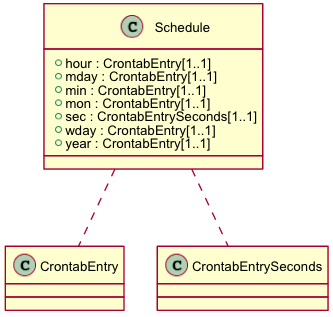

The diagram above was rendered by PlantUML. Its source (embedded in the PNG):
@startuml images/class_Schedule.png
skinparam activityFontColor black
skinparam activityFontSize 10
skinparam activityFontName arial
skinparam activityArrowFontColor black
skinparam activityArrowFontSize 10
skinparam activityArrowFontName arial
skinparam classArrowFontColor black
skinparam classArrowFontSize 10
skinparam classArrowFontName arial
skinparam classAttributeFontColor black
skinparam classAttributeFontSize 10
skinparam classAttributeFontName arial
skinparam classFontColor black
skinparam classFontSize 10
skinparam classFontName arial
skinparam componentFontColor black
skinparam componentFontSize 10
skinparam componentFontName arial
skinparam componentArrowFontColor black
skinparam componentArrowFontSize 10
skinparam componentArrowFontName arial
skinparam noteFontColor black
skinparam noteFontSize 10
skinparam noteFontName arial
skinparam packageFontColor black
skinparam packageFontSize 10
skinparam packageFontName arial
skinparam sequenceActorFontColor black
skinparam sequenceActorFontSize 10
skinparam sequenceActorFontName arial
skinparam sequenceArrowFontColor black
skinparam sequenceArrowFontSize 10
skinparam sequenceArrowFontName arial
skinparam sequenceGroupingFontColor black
skinparam sequenceGroupingFontSize 10
skinparam sequenceGroupingFontName arial
skinparam sequenceGroupingHeaderFontColor black
skinparam sequenceGroupingHeaderFontSize 10
skinparam sequenceGroupingHeaderFontName arial
skinparam sequenceParticipantFontColor black
skinparam sequenceParticipantFontSize 10
skinparam sequenceParticipantFontName arial
skinparam sequenceTitleFontColor black
skinparam sequenceTitleFontSize 10
skinparam sequenceTitleFontName arial
skinparam titleFontColor black
skinparam titleFontSize 10
skinparam titleFontName arial
skinparam usecaseFontColor black
skinparam usecaseFontSize 7
skinparam usecaseFontName arial
skinparam usecaseActorFontColor black
skinparam usecaseActorFontSize 7
skinparam usecaseActorFontName arial
skinparam usecaseArrowFontColor black
skinparam usecaseArrowFontSize 7
skinparam usecaseArrowFontName arial

class Schedule {
  + hour : CrontabEntry[1..1]
  + mday : CrontabEntry[1..1]
  + min : CrontabEntry[1..1]
  + mon : CrontabEntry[1..1]
  + sec : CrontabEntrySeconds[1..1]
  + wday : CrontabEntry[1..1]
  + year : CrontabEntry[1..1]
}
Schedule .. CrontabEntry
Schedule .. CrontabEntrySeconds

@enduml